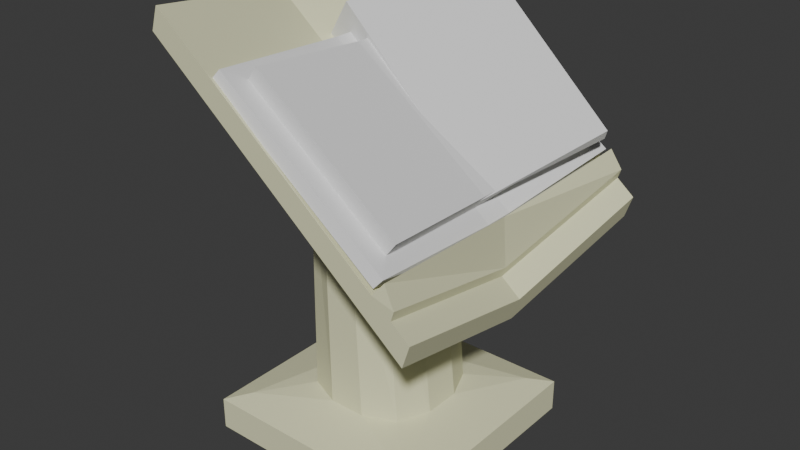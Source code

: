 # Source: pedestal_book.blend  (saved by Blender 4.2.66; exported with 4.5.12 LTS)
import bpy
from mathutils import Matrix  # noqa: F401  (used for matrix-valued properties, if any)

bpy.ops.wm.read_factory_settings(use_empty=True)
scene = bpy.context.scene
scene.name = 'Scene'

# ---- collections
col_collection = bpy.data.collections.new('Collection'); scene.collection.children.link(col_collection)

# ---- materials (node trees are filled in below, after node groups)
mat_material = bpy.data.materials.new('Material')
mat_material.alpha_threshold = 0.0
mat_material.use_transparent_shadow = False
mat_material.roughness = 0.5
mat_material.line_color = (0.0, 0.0, 0.0, 1.0)

# ---- material node trees
mat_material.use_nodes = True; mat_material.node_tree.nodes.clear()
_N = mat_material.node_tree.nodes; _L = mat_material.node_tree.links
n0 = _N.new('ShaderNodeOutputMaterial'); n0.name = 'Material Output'; n0.location = (300, 300)
n1 = _N.new('ShaderNodeBsdfPrincipled'); n1.name = 'Principled BSDF'; n1.location = (10, 300)
n1.inputs[0].default_value = (0.7998, 0.8002, 0.5229, 1.0)
n1.inputs[3].default_value = 1.45
_L.new(n1.outputs[0], n0.inputs[0])
n0.is_active_output = True

# ---- world
world_world = bpy.data.worlds.new('World'); scene.world = world_world
world_world.use_nodes = True; world_world.node_tree.nodes.clear()
_N = world_world.node_tree.nodes; _L = world_world.node_tree.links
n0 = _N.new('ShaderNodeOutputWorld'); n0.name = 'World Output'; n0.location = (300, 300)
n1 = _N.new('ShaderNodeBackground'); n1.name = 'Background'; n1.location = (10, 300)
n1.inputs[0].default_value = (0.05088, 0.05088, 0.05088, 1.0)
_L.new(n1.outputs[0], n0.inputs[0])
n0.is_active_output = True
world_world.color = (0.05088, 0.05088, 0.05088)
world_world.sun_shadow_jitter_overblur = 0.0

# ---- meshes
me_cube = bpy.data.meshes.new('Cube')
me_cube.from_pydata([(1.0, 1.0, -0.7204), (1.0, 1.0, -1.0), (1.0, -1.0, -0.7204), (1.0, -1.0, -1.0), (-1.0, 1.0, -0.7204), (-1.0, 1.0, -1.0), (-1.0, -1.0, -0.7204), (-1.0, -1.0, -1.0), (1.291, -1.409, 0.8126), (-0.9014, -1.409, 2.595), (1.291, 1.409, 0.8126), (-0.9014, 1.409, 2.595), (1.353, -1.409, 1.001), (-0.8402, -1.409, 2.783), (1.353, 1.409, 1.001), (-0.8402, 1.409, 2.783), (0.5519, -0.16, -0.5908), (0.16, -0.5519, -0.5908), (0.8234, -0.8234, -0.6693), (0.4371, -0.4371, -0.5908), (-0.16, -0.5519, -0.5908), (-0.5519, -0.16, -0.5908), (-0.8234, -0.8234, -0.6693), (-0.4371, -0.4371, -0.5908), (0.16, 0.5519, -0.5908), (0.5519, 0.16, -0.5908), (0.8234, 0.8234, -0.6693), (0.4371, 0.4371, -0.5908), (-0.5519, 0.16, -0.5908), (-0.16, 0.5519, -0.5908), (-0.8234, 0.8234, -0.6693), (-0.4371, 0.4371, -0.5908), (0.07516, -0.5519, 1.111), (0.399, -0.16, 0.8394), (0.7131, -0.8279, 0.9125), (0.3042, -0.4371, 0.9189), (-0.513, -0.16, 1.603), (-0.1892, -0.5519, 1.332), (-0.641, -0.8047, 2.027), (-0.4182, -0.4371, 1.524), (0.399, 0.16, 0.8394), (0.07516, 0.5519, 1.111), (0.7131, 0.8279, 0.9125), (0.3042, 0.4371, 0.9189), (-0.1892, 0.5519, 1.332), (-0.513, 0.16, 1.603), (-0.641, 0.8047, 2.027), (-0.4182, 0.4371, 1.524), (1.179, 0.0, 0.469), (-1.159, 0.0, 2.386), (1.241, 0.0, 0.6572), (-1.098, 0.0, 2.574), (1.138, -1.409, 0.9376), (1.138, 1.409, 0.9376), (1.199, -1.409, 1.126), (1.199, 1.409, 1.126), (1.077, 0.0, 0.7916), (0.9778, -1.409, 1.067), (1.039, -1.409, 1.256), (0.9778, 1.409, 1.067), (1.039, 1.409, 1.256), (0.9063, 0.0, 0.9313), (1.13, 1.389, 1.367), (1.225, 1.409, 1.206), (1.074, 0.0, 1.278), (1.103, 0.0, 0.8722), (1.225, -1.409, 1.206), (1.13, -1.389, 1.367)], [], [(38, 37, 32, 34, 8, 52, 57, 9), (3, 2, 6, 7), (7, 6, 4, 5), (5, 1, 3, 7), (1, 0, 2, 3), (5, 4, 0, 1), (24, 29, 44, 41), (16, 25, 40, 33), (28, 21, 36, 45), (4, 6, 22, 21, 28, 30), (6, 2, 18, 17, 20, 22), (0, 4, 30, 29, 24, 26), (2, 0, 26, 25, 16, 18), (49, 9, 13, 51), (46, 45, 36, 38, 9, 49, 11), (42, 41, 44, 46, 11, 59, 53, 10), (34, 33, 40, 42, 10, 48, 8), (61, 51, 13, 58), (52, 8, 12, 54), (59, 11, 15, 60), (48, 10, 14, 50), (16, 19, 18), (19, 17, 18), (20, 23, 22), (23, 21, 22), (24, 27, 26), (27, 25, 26), (28, 31, 30), (31, 29, 30), (32, 35, 34), (35, 33, 34), (36, 39, 38), (39, 37, 38), (40, 43, 42), (43, 41, 42), (44, 47, 46), (47, 45, 46), (20, 37, 39, 23), (23, 39, 36, 21), (44, 29, 31, 47), (47, 31, 28, 45), (16, 33, 35, 19), (19, 35, 32, 17), (40, 25, 27, 43), (43, 27, 24, 41), (20, 17, 32, 37), (8, 48, 50, 12), (60, 15, 51, 61), (11, 49, 51, 15), (14, 55, 56, 50), (10, 53, 55, 14), (57, 52, 54, 58), (50, 56, 54, 12), (9, 57, 58, 13), (58, 54, 66, 67), (53, 59, 60, 55), (55, 60, 62, 63), (63, 62, 64, 65), (65, 64, 67, 66), (54, 56, 65, 66), (61, 58, 67, 64), (60, 61, 64, 62), (56, 55, 63, 65)])
_uv = me_cube.uv_layers.new(name='UVMap')
_uv.uv.foreach_set('vector', [0.625, 1.0, 0.625, 0.9112, 0.625, 0.8388, 0.625, 0.75, 0.625, 0.75, 0.625, 0.7675, 0.625, 0.7857, 0.625, 1.0, 0.375, 0.75, 0.625, 0.75, 0.625, 1.0, 0.375, 1.0, 0.375, 0.0, 0.625, 0.0, 0.625, 0.25, 0.375, 0.25, 0.125, 0.5, 0.375, 0.5, 0.375, 0.75, 0.125, 0.75, 0.375, 0.5, 0.625, 0.5, 0.625, 0.75, 0.375, 0.75, 0.375, 0.25, 0.625, 0.25, 0.625, 0.5, 0.375, 0.5, 0.625, 0.4112, 0.625, 0.3388, 0.625, 0.3388, 0.625, 0.4112, 0.625, 0.6612, 0.625, 0.5888, 0.625, 0.5888, 0.625, 0.6612, 0.625, 0.1612, 0.625, 0.08877, 0.625, 0.08877, 0.625, 0.1612, 0.625, 0.25, 0.625, 0.0, 0.625, 0.0, 0.625, 0.08877, 0.625, 0.1612, 0.625, 0.25, 0.625, 1.0, 0.625, 0.75, 0.625, 0.75, 0.625, 0.8388, 0.625, 0.9112, 0.625, 1.0, 0.625, 0.5, 0.625, 0.25, 0.625, 0.25, 0.625, 0.3388, 0.625, 0.4112, 0.625, 0.5, 0.625, 0.75, 0.625, 0.5, 0.625, 0.5, 0.625, 0.5888, 0.625, 0.6612, 0.625, 0.75, 0.625, 0.125, 0.625, 0.0, 0.625, 0.0, 0.625, 0.125, 0.625, 0.25, 0.625, 0.1612, 0.625, 0.08877, 0.625, 0.0, 0.625, 0.0, 0.625, 0.125, 0.625, 0.25, 0.625, 0.5, 0.625, 0.4112, 0.625, 0.3388, 0.625, 0.25, 0.625, 0.25, 0.625, 0.4643, 0.625, 0.4825, 0.625, 0.5, 0.625, 0.75, 0.625, 0.6612, 0.625, 0.5888, 0.625, 0.5, 0.625, 0.5, 0.625, 0.625, 0.625, 0.75, 0.6607, 0.625, 0.875, 0.625, 0.875, 0.75, 0.6607, 0.75, 0.625, 0.7675, 0.625, 0.75, 0.625, 0.75, 0.625, 0.7675, 0.625, 0.4643, 0.625, 0.25, 0.625, 0.25, 0.625, 0.4643, 0.625, 0.625, 0.625, 0.5, 0.625, 0.5, 0.625, 0.625, 0.625, 0.6612, 0.625, 0.724, 0.625, 0.75, 0.625, 0.724, 0.625, 0.75, 0.625, 0.75, 0.625, 0.0, 0.625, 0.026, 0.625, 0.0, 0.625, 0.026, 0.625, 0.08877, 0.625, 0.0, 0.625, 0.4112, 0.625, 0.474, 0.625, 0.5, 0.625, 0.474, 0.625, 0.5, 0.625, 0.5, 0.625, 0.1612, 0.625, 0.224, 0.625, 0.25, 0.625, 0.224, 0.625, 0.25, 0.625, 0.25, 0.625, 0.8388, 0.625, 0.776, 0.625, 0.75, 0.625, 0.776, 0.625, 0.75, 0.625, 0.75, 0.625, 0.08877, 0.625, 0.026, 0.625, 0.0, 0.625, 0.026, 0.625, 0.0, 0.625, 0.0, 0.625, 0.5888, 0.625, 0.526, 0.625, 0.5, 0.625, 0.526, 0.625, 0.5, 0.625, 0.5, 0.625, 0.3388, 0.625, 0.276, 0.625, 0.25, 0.625, 0.276, 0.625, 0.25, 0.625, 0.25, 0.625, 0.9112, 0.625, 0.9112, 0.625, 1.0, 0.625, 1.0, 0.625, 0.0, 0.625, 0.0, 0.625, 0.08877, 0.625, 0.08877, 0.625, 0.3388, 0.625, 0.3388, 0.625, 0.25, 0.625, 0.25, 0.625, 0.25, 0.625, 0.25, 0.625, 0.1612, 0.625, 0.1612, 0.625, 0.6612, 0.625, 0.6612, 0.625, 0.75, 0.625, 0.75, 0.625, 0.75, 0.625, 0.75, 0.625, 0.8388, 0.625, 0.8388, 0.625, 0.5888, 0.625, 0.5888, 0.625, 0.5, 0.625, 0.5, 0.625, 0.5, 0.625, 0.5, 0.625, 0.4112, 0.625, 0.4112, 0.625, 0.9112, 0.625, 0.8388, 0.625, 0.8388, 0.625, 0.9112, 0.625, 0.75, 0.625, 0.625, 0.625, 0.625, 0.625, 0.75, 0.6607, 0.5, 0.875, 0.5, 0.875, 0.625, 0.6607, 0.625, 0.625, 0.25, 0.625, 0.125, 0.625, 0.125, 0.625, 0.25, 0.625, 0.5, 0.6425, 0.5, 0.6425, 0.625, 0.625, 0.625, 0.625, 0.5, 0.625, 0.4825, 0.625, 0.4825, 0.625, 0.5, 0.625, 0.7857, 0.625, 0.7675, 0.625, 0.7675, 0.625, 0.7857, 0.625, 0.625, 0.6425, 0.625, 0.6425, 0.75, 0.625, 0.75, 0.625, 1.0, 0.625, 0.7857, 0.625, 0.7857, 0.625, 1.0, 0.625, 0.7857, 0.625, 0.7675, 0.625, 0.7675, 0.625, 0.7857, 0.625, 0.4825, 0.625, 0.4643, 0.625, 0.4643, 0.625, 0.4825, 0.625, 0.4825, 0.625, 0.4643, 0.625, 0.4643, 0.625, 0.4825, 0.6425, 0.5, 0.6607, 0.5, 0.6607, 0.625, 0.6425, 0.625, 0.6425, 0.625, 0.6607, 0.625, 0.6607, 0.75, 0.6425, 0.75, 0.6425, 0.75, 0.6425, 0.625, 0.6425, 0.625, 0.6425, 0.75, 0.6607, 0.625, 0.6607, 0.75, 0.6607, 0.75, 0.6607, 0.625, 0.6607, 0.5, 0.6607, 0.625, 0.6607, 0.625, 0.6607, 0.5, 0.6425, 0.625, 0.6425, 0.5, 0.6425, 0.5, 0.6425, 0.625])
me_cube.materials.append(mat_material)
me_cube.use_mirror_y = True
me_cube.use_mirror_vertex_groups = False
me_cube.update()
me_cube_002 = bpy.data.meshes.new('Cube.002')
me_cube_002.from_pydata([(-0.96, -0.2422, 1.433), (-0.9872, -0.1424, 1.442), (-0.96, 0.2422, 1.433), (-0.9872, 0.1424, 1.442), (0.96, -0.2422, 1.433), (0.9872, -0.1424, 1.442), (0.96, 0.2422, 1.433), (0.9872, 0.1424, 1.442), (-1.0, 0.2622, -0.05189), (-1.0, -0.2622, -0.05189), (-0.9487, -0.1256, 0.07749), (-0.9487, 0.1256, 0.07749), (1.0, -0.2622, -0.05189), (1.0, 0.2622, -0.05189), (0.9487, 0.1256, 0.07749), (0.9487, -0.1256, 0.07749), (-0.9185, -0.1312, 1.388), (-0.9185, 0.1312, 1.388), (0.9185, 0.1312, 1.388), (0.9185, -0.1312, 1.388)], [], [(8, 11, 3, 2), (2, 3, 7, 6), (12, 15, 5, 4), (4, 5, 1, 0), (9, 12, 4, 0), (15, 10, 1, 5), (7, 3, 11, 14), (15, 14, 18, 19), (2, 6, 13, 8), (8, 13, 12, 9), (6, 7, 14, 13), (13, 14, 15, 12), (0, 1, 10, 9), (9, 10, 11, 8), (18, 17, 16, 19), (11, 10, 16, 17), (14, 11, 17, 18), (10, 15, 19, 16)])
_uv = me_cube_002.uv_layers.new(name='UVMap')
_uv.uv.foreach_set('vector', [0.375, 0.1667, 0.625, 0.1667, 0.625, 0.25, 0.375, 0.25, 0.375, 0.25, 0.625, 0.25, 0.625, 0.5, 0.375, 0.5, 0.375, 0.6667, 0.625, 0.6667, 0.625, 0.75, 0.375, 0.75, 0.375, 0.75, 0.625, 0.75, 0.625, 1.0, 0.375, 1.0, 0.125, 0.6667, 0.375, 0.6667, 0.375, 0.75, 0.125, 0.75, 0.625, 0.6667, 0.875, 0.6667, 0.875, 0.75, 0.625, 0.75, 0.625, 0.5, 0.875, 0.5, 0.875, 0.5833, 0.625, 0.5833, 0.625, 0.6667, 0.625, 0.5833, 0.625, 0.5833, 0.625, 0.6667, 0.125, 0.5, 0.375, 0.5, 0.375, 0.5833, 0.125, 0.5833, 0.125, 0.5833, 0.375, 0.5833, 0.375, 0.6667, 0.125, 0.6667, 0.375, 0.5, 0.625, 0.5, 0.625, 0.5833, 0.375, 0.5833, 0.375, 0.5833, 0.625, 0.5833, 0.625, 0.6667, 0.375, 0.6667, 0.375, 0.0, 0.625, 0.0, 0.625, 0.08333, 0.375, 0.08333, 0.375, 0.08333, 0.625, 0.08333, 0.625, 0.1667, 0.375, 0.1667, 0.625, 0.5833, 0.875, 0.5833, 0.875, 0.6667, 0.625, 0.6667, 0.625, 0.1667, 0.625, 0.08333, 0.625, 0.08333, 0.625, 0.1667, 0.625, 0.5833, 0.875, 0.5833, 0.875, 0.5833, 0.625, 0.5833, 0.875, 0.6667, 0.625, 0.6667, 0.625, 0.6667, 0.875, 0.6667])
me_cube_002.use_mirror_x = True
me_cube_002.use_mirror_y = True
me_cube_002.update()
me_cube_003 = bpy.data.meshes.new('Cube.003')
me_cube_003.from_pydata([(-0.9776, -1.545, 0.1032), (-0.835, -1.331, 0.1865), (-0.9776, 1.545, 0.1032), (-0.835, 1.331, 0.1865), (0.9776, -1.545, 0.1032), (0.835, -1.331, 0.1865), (0.9776, 1.545, 0.1032), (0.835, 1.331, 0.1865), (-1.069, 0.1596, -0.1424), (-1.069, -0.1596, -0.1424), (-0.8194, -0.1363, 0.05134), (-0.8194, 0.1363, 0.05134), (1.069, -0.1596, -0.1424), (1.069, 0.1596, -0.1424), (0.8194, 0.1363, 0.05134), (0.8194, -0.1363, 0.05134), (-1.0, 0.1429, 0.05189), (-0.9817, 1.511, 0.2013), (0.9817, 1.511, 0.2013), (1.0, -0.1429, 0.05189), (0.9817, -1.511, 0.2013), (-0.9817, -1.511, 0.2013), (-1.0, -0.1429, 0.05189), (1.0, 0.1429, 0.05189), (-0.8194, 0.1363, 0.2009), (0.8194, 0.1363, 0.2009), (-0.8194, -0.1363, 0.2009), (0.8194, -0.1363, 0.2009), (-0.835, 1.331, 0.3361), (0.835, 1.331, 0.3361), (0.835, -1.331, 0.3361), (-0.835, -1.331, 0.3361)], [], [(8, 16, 17, 2), (2, 17, 18, 6), (12, 19, 20, 4), (4, 20, 21, 0), (9, 12, 4, 0), (11, 10, 26, 24), (15, 14, 25, 27), (2, 6, 13, 8), (8, 13, 12, 9), (6, 18, 23, 13), (13, 23, 19, 12), (0, 21, 22, 9), (9, 22, 16, 8), (3, 11, 24, 28), (11, 3, 17, 16), (3, 7, 18, 17), (15, 5, 20, 19), (5, 1, 21, 20), (1, 10, 22, 21), (10, 11, 16, 22), (7, 14, 23, 18), (14, 15, 19, 23), (27, 26, 31, 30), (29, 28, 24, 25), (26, 27, 25, 24), (1, 5, 30, 31), (7, 3, 28, 29), (14, 7, 29, 25), (10, 1, 31, 26), (5, 15, 27, 30)])
_uv = me_cube_003.uv_layers.new(name='UVMap')
_uv.uv.foreach_set('vector', [0.375, 0.1667, 0.625, 0.1667, 0.625, 0.25, 0.375, 0.25, 0.375, 0.25, 0.625, 0.25, 0.625, 0.5, 0.375, 0.5, 0.375, 0.6667, 0.625, 0.6667, 0.625, 0.75, 0.375, 0.75, 0.375, 0.75, 0.625, 0.75, 0.625, 1.0, 0.375, 1.0, 0.125, 0.6667, 0.375, 0.6667, 0.375, 0.75, 0.125, 0.75, 0.8524, 0.5853, 0.8524, 0.6647, 0.8524, 0.6647, 0.8524, 0.5853, 0.6476, 0.6647, 0.6476, 0.5853, 0.6476, 0.5853, 0.6476, 0.6647, 0.125, 0.5, 0.375, 0.5, 0.375, 0.5833, 0.125, 0.5833, 0.125, 0.5833, 0.375, 0.5833, 0.375, 0.6667, 0.125, 0.6667, 0.375, 0.5, 0.625, 0.5, 0.625, 0.5833, 0.375, 0.5833, 0.375, 0.5833, 0.625, 0.5833, 0.625, 0.6667, 0.375, 0.6667, 0.375, 0.0, 0.625, 0.0, 0.625, 0.08333, 0.375, 0.08333, 0.375, 0.08333, 0.625, 0.08333, 0.625, 0.1667, 0.375, 0.1667, 0.8497, 0.5082, 0.8524, 0.5853, 0.8524, 0.5853, 0.8497, 0.5082, 0.8524, 0.5853, 0.8497, 0.5082, 0.875, 0.5, 0.875, 0.5833, 0.8497, 0.5082, 0.6503, 0.5082, 0.625, 0.5, 0.875, 0.5, 0.6476, 0.6647, 0.6503, 0.7418, 0.625, 0.75, 0.625, 0.6667, 0.6503, 0.7418, 0.8497, 0.7418, 0.875, 0.75, 0.625, 0.75, 0.8497, 0.7418, 0.8524, 0.6647, 0.875, 0.6667, 0.875, 0.75, 0.8524, 0.6647, 0.8524, 0.5853, 0.875, 0.5833, 0.875, 0.6667, 0.6503, 0.5082, 0.6476, 0.5853, 0.625, 0.5833, 0.625, 0.5, 0.6476, 0.5853, 0.6476, 0.6647, 0.625, 0.6667, 0.625, 0.5833, 0.6476, 0.6647, 0.8524, 0.6647, 0.8497, 0.7418, 0.6503, 0.7418, 0.6503, 0.5082, 0.8497, 0.5082, 0.8524, 0.5853, 0.6476, 0.5853, 0.8524, 0.6647, 0.6476, 0.6647, 0.6476, 0.5853, 0.8524, 0.5853, 0.8497, 0.7418, 0.6503, 0.7418, 0.6503, 0.7418, 0.8497, 0.7418, 0.6503, 0.5082, 0.8497, 0.5082, 0.8497, 0.5082, 0.6503, 0.5082, 0.6476, 0.5853, 0.6503, 0.5082, 0.6503, 0.5082, 0.6476, 0.5853, 0.8524, 0.6647, 0.8497, 0.7418, 0.8497, 0.7418, 0.8524, 0.6647, 0.6503, 0.7418, 0.6476, 0.6647, 0.6476, 0.6647, 0.6503, 0.7418])
me_cube_003.use_mirror_x = True
me_cube_003.use_mirror_y = True
me_cube_003.update()

# ---- objects
ob_cube = bpy.data.objects.new('Cube', me_cube)
ob_book_open = bpy.data.objects.new('book open', me_cube_002)
ob_book_closed = bpy.data.objects.new('book closed', me_cube_003)

# ---- transforms, parenting, visibility, modifiers, constraints
ob_cube.location = (0.0, 0.0, 0.0)
ob_cube.lock_rotations_4d = False
ob_cube.empty_display_type = 'ARROWS'
ob_cube.lineart.crease_threshold = 0.0
ob_cube.use_mesh_mirror_y = True
ob_book_open.location = (0.1339, 0.03349, 1.829)
ob_book_open.rotation_euler = (-1.393, 0.7, -0.1032)
ob_book_open.scale = (0.9022, 0.9022, 0.9022)
ob_book_open.use_mesh_mirror_x = True
ob_book_open.use_mesh_mirror_y = True
ob_book_closed.location = (0.2786, 0.008494, 1.756)
ob_book_closed.rotation_euler = (3.5e-08, 0.6545, 1.031e-07)
ob_book_closed.scale = (0.9022, 0.9022, 0.9022)
ob_book_closed.use_mesh_mirror_x = True
ob_book_closed.use_mesh_mirror_y = True

# ---- collection membership
col_collection.objects.link(ob_cube)
col_collection.objects.link(ob_book_open)
col_collection.objects.link(ob_book_closed)

# ---- scene / render settings (as saved in the file)
scene.frame_start = 1; scene.frame_end = 250; scene.frame_set(1)
scene.render.engine = 'BLENDER_EEVEE_NEXT'
bpy.context.view_layer.update()

# ---- added for rendering (the .blend has no active camera and no usable light): camera, sun
cam_auto = bpy.data.cameras.new('AutoCamera')
cam_auto.lens = 50.0
cam_auto.sensor_width = 36.0
cam_auto.clip_end = 1000.0
ob_auto_camera = bpy.data.objects.new('AutoCamera', cam_auto)
scene.collection.objects.link(ob_auto_camera)
ob_auto_camera.location = (5.04629, -5.93389, 4.85101)
ob_auto_camera.rotation_euler = (1.09748, -7.21219e-08, 0.694738)
scene.camera = ob_auto_camera
light_auto_sun = bpy.data.lights.new('AutoSun', 'SUN')
light_auto_sun.energy = 3.0
light_auto_sun.angle = 0.0523599
ob_auto_sun = bpy.data.objects.new('AutoSun', light_auto_sun)
scene.collection.objects.link(ob_auto_sun)
ob_auto_sun.rotation_euler = (0.872665, 0.174533, 0.523599)
bpy.context.view_layer.update()
